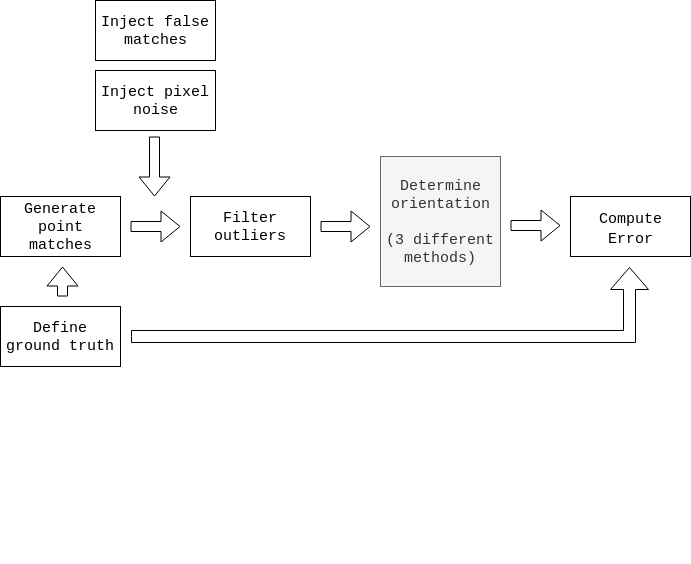

The diagram above was exported from draw.io. Its source (the exported page's mxGraphModel, read from the mxfile embedded in the PNG):
<mxGraphModel dx="1621" dy="879" grid="1" gridSize="10" guides="1" tooltips="1" connect="1" arrows="1" fold="1" page="1" pageScale="1" pageWidth="1100" pageHeight="850" math="0" shadow="0">
  <root>
    <mxCell id="0" />
    <mxCell id="1" parent="0" />
    <mxCell id="2" value="" style="group" vertex="1" connectable="0" parent="1">
      <mxGeometry x="270" y="324" width="690" height="563" as="geometry" />
    </mxCell>
    <mxCell id="3" value="&lt;font style=&quot;font-size: 15px;&quot; face=&quot;Courier New&quot;&gt;Compute Error&lt;/font&gt;" style="rounded=0;whiteSpace=wrap;html=1;fontSize=15;" vertex="1" parent="2">
      <mxGeometry x="570" y="196" width="120" height="60" as="geometry" />
    </mxCell>
    <mxCell id="4" value="Define ground truth" style="rounded=0;whiteSpace=wrap;html=1;fontFamily=Courier New;fontSize=15;" vertex="1" parent="2">
      <mxGeometry y="306" width="120" height="60" as="geometry" />
    </mxCell>
    <mxCell id="5" value="Generate point matches" style="rounded=0;whiteSpace=wrap;html=1;fontFamily=Courier New;fontSize=15;" vertex="1" parent="2">
      <mxGeometry y="196" width="120" height="60" as="geometry" />
    </mxCell>
    <mxCell id="6" value="Filter outliers" style="rounded=0;whiteSpace=wrap;html=1;fontFamily=Courier New;fontSize=15;" vertex="1" parent="2">
      <mxGeometry x="190" y="196" width="120" height="60" as="geometry" />
    </mxCell>
    <mxCell id="7" value="Inject pixel noise" style="rounded=0;whiteSpace=wrap;html=1;fontFamily=Courier New;fontSize=15;" vertex="1" parent="2">
      <mxGeometry x="95" y="70" width="120" height="60" as="geometry" />
    </mxCell>
    <mxCell id="8" value="Inject false matches" style="rounded=0;whiteSpace=wrap;html=1;fontFamily=Courier New;fontSize=15;" vertex="1" parent="2">
      <mxGeometry x="95" width="120" height="60" as="geometry" />
    </mxCell>
    <mxCell id="9" value="" style="shape=flexArrow;endArrow=classic;html=1;fontFamily=Courier New;fontSize=15;" edge="1" parent="2">
      <mxGeometry width="50" height="50" relative="1" as="geometry">
        <mxPoint x="130" y="226" as="sourcePoint" />
        <mxPoint x="180" y="226" as="targetPoint" />
      </mxGeometry>
    </mxCell>
    <mxCell id="10" value="" style="shape=flexArrow;endArrow=classic;html=1;fontFamily=Courier New;fontSize=15;" edge="1" parent="2">
      <mxGeometry width="50" height="50" relative="1" as="geometry">
        <mxPoint x="320" y="226" as="sourcePoint" />
        <mxPoint x="370" y="226" as="targetPoint" />
      </mxGeometry>
    </mxCell>
    <mxCell id="11" value="" style="shape=flexArrow;endArrow=classic;html=1;fillColor=#FFFFFF;fontFamily=Courier New;fontSize=15;" edge="1" parent="2">
      <mxGeometry width="50" height="50" relative="1" as="geometry">
        <mxPoint x="154" y="136" as="sourcePoint" />
        <mxPoint x="154" y="196" as="targetPoint" />
      </mxGeometry>
    </mxCell>
    <mxCell id="12" value="&lt;div&gt;Determine orientation&lt;/div&gt;&lt;div&gt;&lt;br&gt;&lt;/div&gt;&lt;div&gt; (3 different methods)&lt;/div&gt;" style="rounded=0;whiteSpace=wrap;html=1;fontFamily=Courier New;fontSize=15;fillColor=#f5f5f5;strokeColor=#666666;fontColor=#333333;" vertex="1" parent="2">
      <mxGeometry x="380" y="156" width="120" height="130" as="geometry" />
    </mxCell>
    <mxCell id="13" value="" style="shape=flexArrow;endArrow=classic;html=1;fontFamily=Courier New;fontSize=15;" edge="1" parent="2">
      <mxGeometry width="50" height="50" relative="1" as="geometry">
        <mxPoint x="510" y="225" as="sourcePoint" />
        <mxPoint x="560" y="225" as="targetPoint" />
      </mxGeometry>
    </mxCell>
    <mxCell id="14" value="" style="shape=flexArrow;endArrow=classic;html=1;fontFamily=Courier New;fontSize=15;" edge="1" parent="2">
      <mxGeometry width="50" height="50" relative="1" as="geometry">
        <mxPoint x="62" y="296" as="sourcePoint" />
        <mxPoint x="62" y="266" as="targetPoint" />
      </mxGeometry>
    </mxCell>
    <mxCell id="15" value="" style="html=1;shadow=0;dashed=0;align=center;verticalAlign=middle;shape=mxgraph.arrows2.bendArrow;dy=6;dx=22;notch=0;arrowHead=38;rounded=0;fontFamily=Courier New;fontSize=15;rotation=-90;flipV=1;" vertex="1" parent="2">
      <mxGeometry x="352" y="46" width="75" height="517" as="geometry" />
    </mxCell>
  </root>
</mxGraphModel>